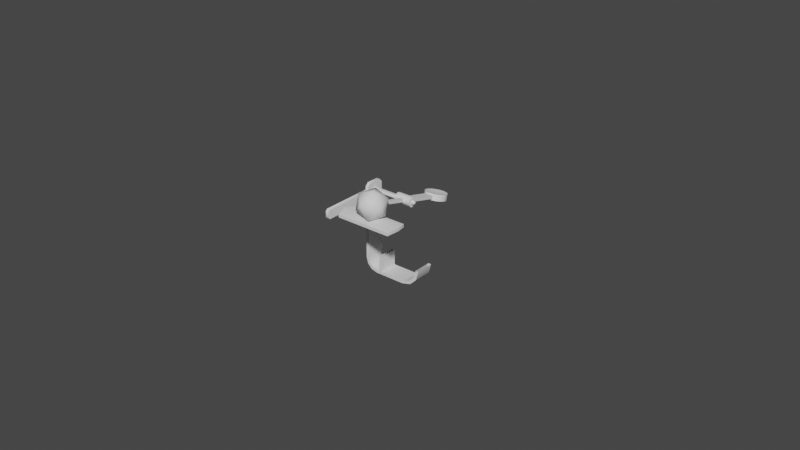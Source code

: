 # Source: xylophone.blend  (saved by Blender 2.90.8; exported with 4.5.12 LTS)
import bpy
from mathutils import Matrix  # noqa: F401  (used for matrix-valued properties, if any)

bpy.ops.wm.read_factory_settings(use_empty=True)
scene = bpy.context.scene
scene.name = 'Scene'

# ---- collections
col_collection = bpy.data.collections.new('Collection'); scene.collection.children.link(col_collection)

# ---- world
world_world = bpy.data.worlds.new('World'); scene.world = world_world
world_world.use_nodes = True; world_world.node_tree.nodes.clear()
_N = world_world.node_tree.nodes; _L = world_world.node_tree.links
n0 = _N.new('ShaderNodeOutputWorld'); n0.name = 'World Output'; n0.location = (300, 300)
n1 = _N.new('ShaderNodeBackground'); n1.name = 'Background'; n1.location = (10, 300)
n1.inputs[0].default_value = (0.05088, 0.05088, 0.05088, 1.0)
_L.new(n1.outputs[0], n0.inputs[0])
n0.is_active_output = True
world_world.color = (0.05088, 0.05088, 0.05088)
world_world.use_sun_shadow = False
world_world.sun_shadow_jitter_overblur = 0.0

# ---- meshes
me_circle = bpy.data.meshes.new('Circle')
me_circle.from_pydata([(-1.07e-10, 0.001, -0.01134), (-0.001339, 0.001, -0.01161), (-0.002475, 0.001, -0.01236), (-0.003234, 0.001, -0.0135), (-0.0035, 0.001, -0.01484), (-0.003234, 0.001, -0.01618), (-0.002475, 0.001, -0.01731), (-0.001339, 0.001, -0.01807), (-6.354e-10, 0.001, -0.01834), (0.001339, 0.001, -0.01807), (0.002475, 0.001, -0.01731), (0.003234, 0.001, -0.01618), (0.0035, 0.001, -0.01484), (0.003234, 0.001, -0.0135), (0.002475, 0.001, -0.01236), (0.001339, 0.001, -0.01161), (-1.07e-10, -0.001, -0.01134), (-0.001339, -0.001, -0.01161), (-0.002475, -0.001, -0.01236), (-0.003234, -0.001, -0.0135), (-0.0035, -0.001, -0.01484), (-0.003234, -0.001, -0.01618), (-0.002475, -0.001, -0.01731), (-0.001339, -0.001, -0.01807), (-6.354e-10, -0.001, -0.01834), (0.001339, -0.001, -0.01807), (0.002475, -0.001, -0.01731), (0.003234, -0.001, -0.01618), (0.0035, -0.001, -0.01484), (0.003234, -0.001, -0.0135), (0.002475, -0.001, -0.01236), (0.001339, -0.001, -0.01161), (-4.657e-10, 0.0005, -0.01484), (-4.657e-10, -0.0005, -0.01484), (-1.07e-10, 0.0005, -0.01134), (-0.001339, 0.0005, -0.01161), (0.001339, 0.0005, -0.01161), (-1.07e-10, -0.0005, -0.01134), (-0.001339, -0.0005, -0.01161), (0.001339, -0.0005, -0.01161), (-0.002679, 0.0005, -0.0015), (0.002679, -1.164e-10, 1.863e-09), (0.002679, 0.0005, -0.0015), (-0.002679, -0.0005, -0.0015), (0.002679, -0.0005, -0.0015), (-0.002679, 0.0005, 0.0015), (0.002679, 0.0005, 0.0015), (-0.002679, -0.0005, 0.0015), (0.002679, -0.0005, 0.0015), (-0.002679, -0.0015, -0.0005), (-0.002679, -0.0015, 0.0005), (-0.002679, 0.0015, 0.0005), (-0.002679, 0.0015, -0.0005), (0.002679, 0.0015, -0.0005), (0.002679, 0.0015, 0.0005), (0.002679, -0.0015, 0.0005), (0.002679, -0.0015, -0.0005), (-0.002679, -1.164e-10, 1.863e-09), (0.001339, 0.0005, -0.0015), (-0.001339, 0.0005, -0.0015), (0.001339, -0.0005, -0.0015), (-0.001339, -0.0005, -0.0015), (-0.0005358, 0.0005, 0.0015), (0.0005358, 0.0005, 0.0015), (-0.0005358, -0.0005, 0.0015), (0.0005358, -0.0005, 0.0015), (-0.0005358, 0.0005, 0.015), (0.0005358, 0.0005, 0.015), (-0.0005358, -0.0005, 0.015), (0.0005358, -0.0005, 0.015), (0.0, 0.0, 0.01), (0.003618, -0.002629, 0.01276), (-0.001382, -0.004253, 0.01276), (-0.004472, 0.0, 0.01276), (-0.001382, 0.004253, 0.01276), (0.003618, 0.002629, 0.01276), (0.001382, -0.004253, 0.01724), (-0.003618, -0.002629, 0.01724), (-0.003618, 0.002629, 0.01724), (0.001382, 0.004253, 0.01724), (0.004472, 0.0, 0.01724), (0.0, 0.0, 0.02)], [(34, 37)], [(12, 28, 27, 11), (5, 21, 20, 4), (13, 29, 28, 12), (6, 22, 21, 5), (14, 30, 29, 13), (7, 23, 22, 6), (15, 31, 30, 14), (8, 24, 23, 7), (1, 17, 16, 0), (0, 16, 31, 15), (9, 25, 24, 8), (2, 18, 17, 1), (10, 26, 25, 9), (3, 19, 18, 2), (11, 27, 26, 10), (4, 20, 19, 3), (11, 32, 12), (4, 32, 5), (12, 32, 13), (5, 32, 6), (13, 32, 14), (6, 32, 7), (14, 32, 15), (7, 32, 8), (0, 32, 1), (15, 32, 0), (8, 32, 9), (1, 32, 2), (9, 32, 10), (2, 32, 3), (10, 32, 11), (3, 32, 4), (27, 33, 26), (20, 33, 19), (28, 33, 27), (21, 33, 20), (29, 33, 28), (22, 33, 21), (30, 33, 29), (23, 33, 22), (31, 33, 30), (24, 33, 23), (17, 33, 16), (16, 33, 31), (25, 33, 24), (18, 33, 17), (26, 33, 25), (19, 33, 18), (61, 38, 39, 60), (55, 48, 47, 50), (45, 51, 57), (40, 52, 53, 42), (53, 52, 51, 54), (42, 53, 41), (53, 54, 41), (43, 44, 56, 49), (42, 44, 43, 40), (49, 56, 55, 50), (54, 51, 45, 46), (48, 55, 41), (54, 46, 41), (56, 44, 41), (46, 48, 41), (55, 56, 41), (44, 42, 41), (47, 48, 46, 45), (43, 49, 57), (40, 43, 57), (47, 45, 57), (51, 52, 57), (49, 50, 57), (50, 47, 57), (52, 40, 57), (61, 59, 35, 38), (58, 36, 35, 59), (36, 58, 60, 39), (65, 63, 67, 69), (63, 62, 66, 67), (62, 64, 68, 66), (64, 65, 69, 68), (70, 71, 72), (71, 70, 75), (70, 72, 73), (70, 73, 74), (70, 74, 75), (71, 75, 80), (72, 71, 76), (73, 72, 77), (74, 73, 78), (75, 74, 79), (71, 80, 76), (72, 76, 77), (73, 77, 78), (74, 78, 79), (75, 79, 80), (76, 80, 81), (77, 76, 81), (78, 77, 81), (79, 78, 81), (80, 79, 81)])
me_circle.polygons.foreach_set('use_smooth', [True] * 100)
_uv = me_circle.uv_layers.new(name='UVMap')
_uv.uv.foreach_set('vector', [0.0, 0.0, 0.0, 0.0, 0.0, 0.0, 0.0, 0.0, 0.0, 0.0, 0.0, 0.0, 0.0, 0.0, 0.0, 0.0, 0.0, 0.0, 0.0, 0.0, 0.0, 0.0, 0.0, 0.0, 0.0, 0.0, 0.0, 0.0, 0.0, 0.0, 0.0, 0.0, 0.0, 0.0, 0.0, 0.0, 0.0, 0.0, 0.0, 0.0, 0.0, 0.0, 0.0, 0.0, 0.0, 0.0, 0.0, 0.0, 0.0, 0.0, 0.0, 0.0, 0.0, 0.0, 0.0, 0.0, 0.0, 0.0, 0.0, 0.0, 0.0, 0.0, 0.0, 0.0, 0.0, 0.0, 0.0, 0.0, 0.0, 0.0, 0.0, 0.0, 0.0, 0.0, 0.0, 0.0, 0.0, 0.0, 0.0, 0.0, 0.0, 0.0, 0.0, 0.0, 0.0, 0.0, 0.0, 0.0, 0.0, 0.0, 0.0, 0.0, 0.0, 0.0, 0.0, 0.0, 0.0, 0.0, 0.0, 0.0, 0.0, 0.0, 0.0, 0.0, 0.0, 0.0, 0.0, 0.0, 0.0, 0.0, 0.0, 0.0, 0.0, 0.0, 0.0, 0.0, 0.0, 0.0, 0.0, 0.0, 0.0, 0.0, 0.0, 0.0, 0.0, 0.0, 0.0, 0.0, 0.0, 0.0, 0.0, 0.0, 0.0, 0.0, 0.0, 0.0, 0.0, 0.0, 0.0, 0.0, 0.0, 0.0, 0.0, 0.0, 0.0, 0.0, 0.0, 0.0, 0.0, 0.0, 0.0, 0.0, 0.0, 0.0, 0.0, 0.0, 0.0, 0.0, 0.0, 0.0, 0.0, 0.0, 0.0, 0.0, 0.0, 0.0, 0.0, 0.0, 0.0, 0.0, 0.0, 0.0, 0.0, 0.0, 0.0, 0.0, 0.0, 0.0, 0.0, 0.0, 0.0, 0.0, 0.0, 0.0, 0.0, 0.0, 0.0, 0.0, 0.0, 0.0, 0.0, 0.0, 0.0, 0.0, 0.0, 0.0, 0.0, 0.0, 0.0, 0.0, 0.0, 0.0, 0.0, 0.0, 0.0, 0.0, 0.0, 0.0, 0.0, 0.0, 0.0, 0.0, 0.0, 0.0, 0.0, 0.0, 0.0, 0.0, 0.0, 0.0, 0.0, 0.0, 0.0, 0.0, 0.0, 0.0, 0.0, 0.0, 0.0, 0.0, 0.0, 0.0, 0.0, 0.0, 0.0, 0.0, 0.0, 0.0, 0.0, 0.0, 0.0, 0.0, 0.0, 0.0, 0.0, 0.0, 0.0, 0.0, 0.0, 0.0, 0.0, 0.0, 0.0, 0.0, 0.0, 0.0, 0.0, 0.0, 0.0, 0.0, 0.0, 0.0, 0.0, 0.0, 0.0, 0.0, 0.0, 0.0, 0.0, 0.0, 0.0, 0.0, 0.0, 0.0, 0.0, 0.0, 0.0, 0.0, 0.0, 0.0, 0.0, 0.0, 0.0, 0.0, 0.0, 0.0, 0.0, 0.0, 0.0, 0.0, 0.0, 0.0, 0.0, 0.0, 0.0, 0.0, 0.0, 0.0, 0.0, 0.0, 0.0, 0.0, 0.0, 0.0, 0.0, 0.0, 0.0, 0.0, 0.0, 0.0, 0.0, 0.0, 0.0, 0.0, 0.0, 0.0, 0.0, 0.0, 0.0, 0.0, 0.0, 0.0, 0.0, 0.0, 0.0, 0.0, 0.0, 0.0, 0.0, 0.0, 0.0, 0.0, 0.0, 0.0, 0.0, 0.0, 0.0, 0.0, 0.0, 0.0, 0.0, 0.0, 0.0, 0.0, 0.0, 0.0, 0.0, 0.0, 0.0, 0.0, 0.0, 0.0, 0.0, 0.0, 0.0, 0.0, 0.0, 0.0, 0.0, 0.0, 0.0, 0.0, 0.0, 0.0, 0.0, 0.0, 0.0, 0.0, 0.0, 0.0, 0.0, 0.0, 0.0, 0.0, 0.0, 0.0, 0.0, 0.0, 0.0, 0.0, 0.0, 0.0, 0.0, 0.0, 0.0, 0.0, 0.0, 0.0, 0.0, 0.0, 0.0, 0.0, 0.0, 0.0, 0.0, 0.0, 0.0, 0.0, 0.0, 0.0, 0.0, 0.0, 0.0, 0.0, 0.0, 0.0, 0.0, 0.0, 0.0, 0.0, 0.0, 0.0, 0.0, 0.0, 0.0, 0.0, 0.0, 0.0, 0.0, 0.0, 0.0, 0.0, 0.0, 0.0, 0.0, 0.0, 0.0, 0.0, 0.0, 0.0, 0.0, 0.0, 0.0, 0.0, 0.0, 0.0, 0.0, 0.0, 0.0, 0.0, 0.0, 0.0, 0.0, 0.0, 0.0, 0.0, 0.0, 0.0, 0.0, 0.0, 0.0, 0.0, 0.0, 0.0, 0.0, 0.0, 0.0, 0.0, 0.0, 0.0, 0.0, 0.0, 0.0, 0.0, 0.0, 0.0, 0.0, 0.0, 0.0, 0.0, 0.0, 0.0, 0.0, 0.0, 0.0, 0.0, 0.0, 0.0, 0.0, 0.0, 0.0, 0.0, 0.0, 0.0, 0.0, 0.0, 0.0, 0.0, 0.0, 0.0, 0.0, 0.0, 0.0, 0.0, 0.0, 0.0, 0.0, 0.0, 0.0, 0.0, 0.0, 0.0, 0.0, 0.0, 0.0, 0.0, 0.0, 0.0, 0.0, 0.0, 0.0, 0.0, 0.0, 0.0, 0.0, 0.0, 0.0, 0.0, 0.0, 0.0, 0.0, 0.0, 0.0, 0.0, 0.0, 0.0, 0.0, 0.0, 0.0, 0.0, 0.0, 0.0, 0.0, 0.0, 0.0, 0.0, 0.0, 0.0, 0.0, 0.0, 0.0, 0.0, 0.0, 0.0, 0.0, 0.0, 0.0, 0.0, 0.0, 0.0, 0.0, 0.0, 0.0, 0.0, 0.0, 0.0, 0.0, 0.0, 0.0, 0.0, 0.0, 0.0, 0.0, 0.0, 0.0, 0.0, 0.0, 0.0, 0.0, 0.0, 0.0, 0.0, 0.0, 0.0, 0.0, 0.0, 0.0, 0.0, 0.0, 0.0, 0.0, 0.0, 0.0, 0.0, 0.0, 0.0, 0.0, 0.0, 0.0, 0.0, 0.0, 0.0, 0.0, 0.0, 0.0, 0.0, 0.0, 0.0, 0.0, 0.0, 0.0, 0.0, 0.0, 0.0, 0.0, 0.0, 0.0, 0.0, 0.0, 0.0, 0.0, 0.0, 0.0, 0.0, 0.0, 0.0, 0.0, 0.0, 0.0, 0.0, 0.0, 0.0, 0.0, 0.0, 0.0, 0.0, 0.0, 0.0, 0.0, 0.0, 0.0, 0.0, 0.0, 0.0, 0.0, 0.0, 0.0, 0.0, 0.0, 0.0, 0.0, 0.0, 0.0, 0.0, 0.0, 0.0, 0.0, 0.0, 0.0, 0.0, 0.0, 0.0, 0.0, 0.0, 0.0, 0.0, 0.0, 0.0, 0.0, 0.0, 0.0, 0.0, 0.0, 0.0])
me_circle.use_remesh_fix_poles = True
me_circle.use_remesh_preserve_attributes = False
me_circle.use_mirror_vertex_groups = False
me_circle.update()
me_cube_001 = bpy.data.meshes.new('Cube.001')
me_cube_001.from_pydata([(-0.0075, 0.003, -0.005), (-0.0065, -0.003, 0.0), (-0.0065, 0.003, 0.0), (-0.0075, -0.003, 0.0), (-0.0075, 0.003, 0.0), (0.0065, 0.003, 0.0), (0.0065, -0.003, 0.0), (-0.0065, -0.003, -0.005), (-0.0065, 0.003, -0.005), (-0.007, -0.003, -0.006), (-0.007, 0.003, -0.006), (-0.0075, -0.003, -0.005), (-0.0115, -0.003, 0.0215), (-0.0115, 0.003, 0.0215), (-0.0125, -0.003, 0.0215), (-0.0125, 0.003, 0.0215), (-0.0115, -0.002, 0.0225), (-0.0115, 0.002, 0.0225), (-0.0125, -0.002, 0.0225), (-0.0125, 0.002, 0.0225), (0.0015, -0.003, -0.005), (0.0015, 0.003, -0.005), (0.0015, -0.003, -0.006), (0.0015, 0.003, -0.006), (0.004, -0.003, -0.00433), (0.004, 0.003, -0.00433), (0.0045, -0.003, -0.005196), (0.0045, 0.003, -0.005196), (0.00583, -0.003, -0.0025), (0.00583, 0.003, -0.0025), (0.006696, -0.003, -0.003), (0.006696, 0.003, -0.003), (0.0075, -0.003, 2.328e-10), (0.0075, 0.003, 2.328e-10), (-0.0085, -0.003, -0.005), (-0.0085, 0.003, -0.005), (-0.0085, -0.003, -0.006), (-0.0085, 0.003, -0.006), (-0.01, 0.003, -0.004598), (-0.01, -0.003, -0.004598), (-0.0105, -0.003, -0.005464), (-0.0105, 0.003, -0.005464), (-0.0111, 0.003, -0.0035), (-0.0111, -0.003, -0.0035), (-0.01196, -0.003, -0.004), (-0.01196, 0.003, -0.004), (-0.0115, -0.003, -0.002), (-0.0115, 0.003, -0.002), (-0.0125, -0.003, -0.002), (-0.0125, 0.003, -0.002), (-0.0115, -0.0005, 0.0195), (-0.0115, 0.0005, 0.0195), (-0.0115, -0.0005, 0.0205), (-0.0115, 0.0005, 0.0205), (0.0035, 0.0005, 0.0195), (0.0035, -0.0005, 0.0195), (0.0035, 0.0005, 0.0205), (0.0035, -0.0005, 0.0205), (0.0038, -5.821e-10, 0.02), (-0.0115, -0.0195, 0.0175), (-0.0115, -0.0195, 0.0205), (-0.0125, -0.0195, 0.0175), (-0.0125, -0.0195, 0.0205), (-0.0115, -0.02006, 0.018), (-0.0115, -0.02006, 0.02), (-0.0125, -0.02006, 0.018), (-0.0125, -0.02006, 0.02), (-0.0115, -0.003, 0.0175), (-0.0115, -0.003, 0.0205), (-0.0125, -0.003, 0.0175), (-0.0125, -0.003, 0.0205)], [], [(3, 11, 7, 1), (1, 7, 8, 2), (2, 8, 0, 4), (4, 0, 11, 3), (8, 0, 11, 7), (20, 21, 8, 7), (22, 20, 7, 9), (10, 8, 21, 23), (22, 9, 10, 23), (46, 47, 13, 12), (10, 0, 8), (7, 11, 9), (9, 11, 34, 36), (10, 37, 35, 0), (11, 0, 35, 34), (48, 46, 12, 14), (9, 36, 37, 10), (12, 16, 18, 14), (49, 15, 13, 47), (49, 48, 14, 15), (17, 19, 18, 16), (15, 19, 17, 13), (14, 18, 19, 15), (12, 13, 17, 16), (20, 22, 26, 24), (23, 27, 26, 22), (21, 25, 27, 23), (21, 20, 24, 25), (24, 26, 30, 28), (27, 31, 30, 26), (25, 29, 31, 27), (25, 24, 28, 29), (29, 5, 33, 31), (29, 28, 6, 5), (28, 30, 32, 6), (31, 33, 32, 30), (34, 39, 40, 36), (37, 36, 40, 41), (34, 35, 38, 39), (35, 37, 41, 38), (38, 41, 45, 42), (39, 43, 44, 40), (41, 40, 44, 45), (39, 38, 42, 43), (42, 45, 49, 47), (42, 47, 46, 43), (43, 46, 48, 44), (45, 44, 48, 49), (50, 55, 57, 52), (55, 58, 57), (51, 54, 55, 50), (53, 56, 54, 51), (52, 57, 56, 53), (54, 58, 55), (56, 58, 54), (57, 58, 56), (67, 68, 60, 59), (69, 67, 59, 61), (59, 63, 65, 61), (70, 62, 60, 68), (70, 69, 61, 62), (64, 66, 65, 63), (62, 66, 64, 60), (61, 65, 66, 62), (59, 60, 64, 63)])
me_cube_001.polygons.foreach_set('use_smooth', [True] * 65)
_uv = me_cube_001.uv_layers.new(name='UVMap')
_uv.uv.foreach_set('vector', [0.375, 0.75, 0.375, 0.75, 0.125, 0.75, 0.125, 0.75, 0.125, 0.75, 0.125, 0.75, 0.125, 0.5, 0.125, 0.5, 0.125, 0.5, 0.125, 0.5, 0.375, 0.5, 0.375, 0.5, 0.375, 0.5, 0.375, 0.5, 0.375, 0.75, 0.375, 0.75, 0.125, 0.5, 0.375, 0.5, 0.375, 0.75, 0.125, 0.75, 0.0, 0.0, 0.0, 0.0, 0.125, 0.75, 0.125, 0.5, 0.0, 0.0, 0.0, 0.0, 0.125, 0.5, 0.125, 0.5, 0.125, 0.75, 0.125, 0.75, 0.0, 0.0, 0.0, 0.0, 0.0, 0.0, 0.125, 0.5, 0.125, 0.75, 0.0, 0.0, 0.0, 0.0, 0.0, 0.0, 0.125, 0.75, 0.125, 0.5, 0.125, 0.75, 0.125, 0.75, 0.125, 0.75, 0.125, 0.5, 0.125, 0.5, 0.125, 0.5, 0.125, 0.5, 0.125, 0.5, 0.0, 0.0, 0.0, 0.0, 0.125, 0.75, 0.0, 0.0, 0.0, 0.0, 0.125, 0.75, 0.375, 0.75, 0.375, 0.5, 0.0, 0.0, 0.0, 0.0, 0.0, 0.0, 0.0, 0.0, 0.125, 0.5, 0.125, 0.5, 0.125, 0.5, 0.0, 0.0, 0.0, 0.0, 0.125, 0.75, 0.125, 0.5, 0.125, 0.5, 0.125, 0.5, 0.125, 0.5, 0.0, 0.0, 0.125, 0.75, 0.125, 0.75, 0.0, 0.0, 0.0, 0.0, 0.0, 0.0, 0.125, 0.5, 0.125, 0.75, 0.125, 0.75, 0.125, 0.75, 0.125, 0.5, 0.125, 0.5, 0.125, 0.75, 0.125, 0.75, 0.125, 0.75, 0.125, 0.75, 0.125, 0.5, 0.125, 0.5, 0.125, 0.75, 0.125, 0.75, 0.125, 0.5, 0.125, 0.75, 0.125, 0.75, 0.125, 0.5, 0.0, 0.0, 0.0, 0.0, 0.0, 0.0, 0.0, 0.0, 0.0, 0.0, 0.0, 0.0, 0.0, 0.0, 0.0, 0.0, 0.0, 0.0, 0.0, 0.0, 0.0, 0.0, 0.0, 0.0, 0.0, 0.0, 0.0, 0.0, 0.0, 0.0, 0.0, 0.0, 0.0, 0.0, 0.0, 0.0, 0.0, 0.0, 0.0, 0.0, 0.0, 0.0, 0.0, 0.0, 0.0, 0.0, 0.0, 0.0, 0.0, 0.0, 0.0, 0.0, 0.0, 0.0, 0.0, 0.0, 0.0, 0.0, 0.0, 0.0, 0.0, 0.0, 0.0, 0.0, 0.0, 0.0, 0.0, 0.0, 0.0, 0.0, 0.0, 0.0, 0.0, 0.0, 0.0, 0.0, 0.0, 0.0, 0.0, 0.0, 0.0, 0.0, 0.0, 0.0, 0.0, 0.0, 0.0, 0.0, 0.0, 0.0, 0.0, 0.0, 0.0, 0.0, 0.0, 0.0, 0.0, 0.0, 0.0, 0.0, 0.0, 0.0, 0.0, 0.0, 0.0, 0.0, 0.0, 0.0, 0.0, 0.0, 0.0, 0.0, 0.0, 0.0, 0.0, 0.0, 0.0, 0.0, 0.0, 0.0, 0.0, 0.0, 0.0, 0.0, 0.0, 0.0, 0.0, 0.0, 0.0, 0.0, 0.0, 0.0, 0.0, 0.0, 0.0, 0.0, 0.0, 0.0, 0.0, 0.0, 0.0, 0.0, 0.0, 0.0, 0.0, 0.0, 0.0, 0.0, 0.0, 0.0, 0.0, 0.0, 0.0, 0.0, 0.0, 0.0, 0.0, 0.0, 0.0, 0.0, 0.0, 0.0, 0.0, 0.0, 0.0, 0.0, 0.0, 0.0, 0.0, 0.0, 0.0, 0.0, 0.0, 0.0, 0.0, 0.0, 0.0, 0.0, 0.0, 0.0, 0.0, 0.0, 0.0, 0.0, 0.0, 0.0, 0.0, 0.0, 0.0, 0.0, 0.0, 0.0, 0.125, 0.5, 0.125, 0.5, 0.125, 0.5, 0.125, 0.5, 0.125, 0.5, 0.125, 0.5, 0.125, 0.5, 0.125, 0.75, 0.125, 0.75, 0.125, 0.5, 0.125, 0.5, 0.125, 0.75, 0.125, 0.75, 0.125, 0.75, 0.125, 0.75, 0.125, 0.5, 0.125, 0.5, 0.125, 0.75, 0.125, 0.75, 0.125, 0.75, 0.125, 0.75, 0.125, 0.5, 0.125, 0.75, 0.125, 0.75, 0.125, 0.75, 0.125, 0.5, 0.125, 0.5, 0.125, 0.75, 0.0, 0.0, 0.0, 0.0, 0.125, 0.75, 0.125, 0.5, 0.0, 0.0, 0.0, 0.0, 0.125, 0.5, 0.125, 0.5, 0.125, 0.5, 0.125, 0.5, 0.125, 0.5, 0.125, 0.5, 0.0, 0.0, 0.125, 0.75, 0.125, 0.75, 0.0, 0.0, 0.0, 0.0, 0.0, 0.0, 0.125, 0.5, 0.125, 0.75, 0.125, 0.75, 0.125, 0.75, 0.125, 0.5, 0.125, 0.5, 0.125, 0.75, 0.125, 0.75, 0.125, 0.75, 0.125, 0.75, 0.125, 0.5, 0.125, 0.5, 0.125, 0.75, 0.125, 0.75, 0.125, 0.5, 0.125, 0.75, 0.125, 0.75, 0.125, 0.5])
me_cube_001.use_remesh_fix_poles = True
me_cube_001.use_remesh_preserve_attributes = False
me_cube_001.use_mirror_vertex_groups = False
me_cube_001.update()
me_plane = bpy.data.meshes.new('Plane')
me_plane.from_pydata([(-0.009, -0.0185, 0.0195), (0.009, -0.0185, 0.0195), (-0.009, -0.0115, 0.0195), (0.009, -0.0115, 0.0195), (-0.009, -0.0185, 0.0185), (0.009, -0.0185, 0.0185), (-0.009, -0.0115, 0.0185), (0.009, -0.0115, 0.0185), (-0.01, -0.015, 0.02), (0.01, -0.015, 0.02), (-0.01, -0.015, 0.019), (0.01, -0.015, 0.019)], [], [(8, 9, 3, 2), (10, 6, 7, 11), (9, 11, 7, 3), (8, 10, 4, 0), (3, 7, 6, 2), (0, 4, 5, 1), (2, 6, 10, 8), (1, 5, 11, 9), (4, 10, 11, 5), (0, 1, 9, 8)])
me_plane.polygons.foreach_set('use_smooth', [True] * 10)
_uv = me_plane.uv_layers.new(name='UVMap')
_uv.uv.foreach_set('vector', [0.0, 0.5, 1.0, 0.5, 1.0, 1.0, 0.0, 1.0, 0.0, 0.5, 0.0, 1.0, 1.0, 1.0, 1.0, 0.5, 1.0, 0.5, 1.0, 0.5, 1.0, 1.0, 1.0, 1.0, 0.0, 0.5, 0.0, 0.5, 0.0, 0.0, 0.0, 0.0, 1.0, 1.0, 1.0, 1.0, 0.0, 1.0, 0.0, 1.0, 0.0, 0.0, 0.0, 0.0, 1.0, 0.0, 1.0, 0.0, 0.0, 1.0, 0.0, 1.0, 0.0, 0.5, 0.0, 0.5, 1.0, 0.0, 1.0, 0.0, 1.0, 0.5, 1.0, 0.5, 0.0, 0.0, 0.0, 0.5, 1.0, 0.5, 1.0, 0.0, 0.0, 0.0, 1.0, 0.0, 1.0, 0.5, 0.0, 0.5])
me_plane.use_remesh_fix_poles = True
me_plane.use_remesh_preserve_attributes = False
me_plane.use_mirror_vertex_groups = False
me_plane.update()

# ---- objects
ob_1_trigger = bpy.data.objects.new('1-trigger', me_circle)
ob_0_body = bpy.data.objects.new('0-body', me_cube_001)
ob_2_blade = bpy.data.objects.new('2-blade', me_plane)

# ---- transforms, parenting, visibility, modifiers, constraints
ob_1_trigger.location = (0.0, 0.0, 0.02)
ob_1_trigger.rotation_euler = (1.309, 2.145e-16, 1.646e-16)
ob_1_trigger.lineart.crease_threshold = 0.0
_m = ob_1_trigger.modifiers.new('EdgeSplit', 'EDGE_SPLIT')
_m.split_angle = 1.047
ob_0_body.location = (0.0, 0.0, 0.0)
ob_0_body.lineart.crease_threshold = 0.0
_m = ob_0_body.modifiers.new('EdgeSplit', 'EDGE_SPLIT')
_m.split_angle = 1.047
ob_2_blade.location = (0.0, 0.0, 0.0)
ob_2_blade.lineart.crease_threshold = 0.0
_m = ob_2_blade.modifiers.new('EdgeSplit', 'EDGE_SPLIT')
_m.split_angle = 1.047

# ---- collection membership
col_collection.objects.link(ob_1_trigger)
col_collection.objects.link(ob_0_body)
col_collection.objects.link(ob_2_blade)

# ---- scene / render settings (as saved in the file)
scene.frame_start = 1; scene.frame_end = 250; scene.frame_set(1)
scene.render.engine = 'BLENDER_EEVEE_NEXT'
scene.cycles.use_denoising = False
scene.cycles.samples = 128
scene.cycles.sampling_pattern = 'TABULATED_SOBOL'
scene.cycles.use_adaptive_sampling = False
scene.cycles.use_light_tree = False
scene.view_settings.view_transform = 'Filmic'
bpy.context.view_layer.update()

# ---- added for rendering (the .blend has no active camera and no usable light): camera, sun
cam_auto = bpy.data.cameras.new('AutoCamera')
cam_auto.lens = 50.0
cam_auto.sensor_width = 36.0
cam_auto.clip_end = 1000.0
ob_auto_camera = bpy.data.objects.new('AutoCamera', cam_auto)
scene.collection.objects.link(ob_auto_camera)
ob_auto_camera.location = (0.183795, -0.222856, 0.159678)
ob_auto_camera.rotation_euler = (1.09748, -7.21219e-08, 0.694738)
scene.camera = ob_auto_camera
light_auto_sun = bpy.data.lights.new('AutoSun', 'SUN')
light_auto_sun.energy = 3.0
light_auto_sun.angle = 0.0523599
ob_auto_sun = bpy.data.objects.new('AutoSun', light_auto_sun)
scene.collection.objects.link(ob_auto_sun)
ob_auto_sun.rotation_euler = (0.872665, 0.174533, 0.523599)
bpy.context.view_layer.update()
